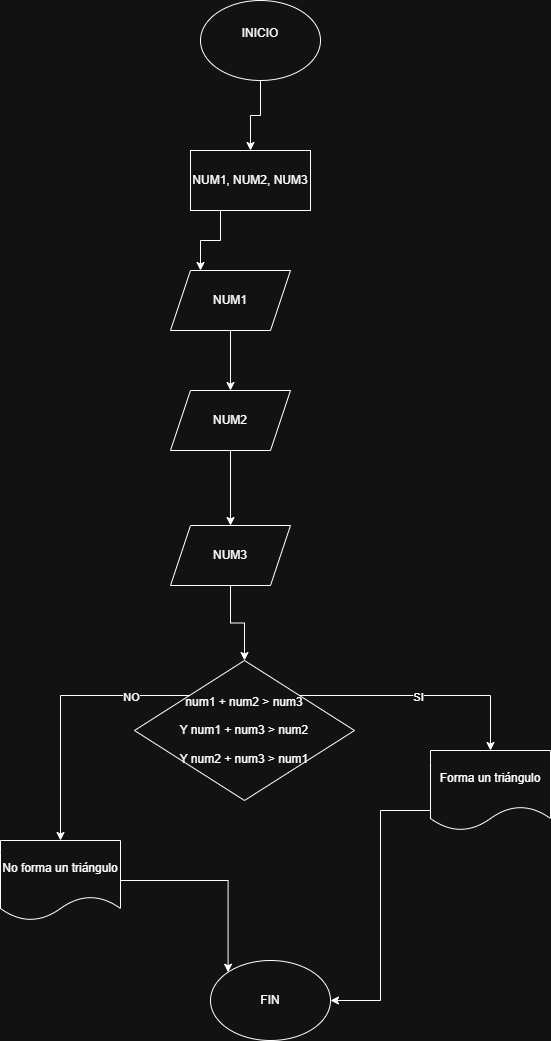

The diagram above was exported from draw.io. Its source (the exported page's mxGraphModel, read from the mxfile embedded in the PNG):
<mxGraphModel dx="-41" dy="464" grid="1" gridSize="10" guides="1" tooltips="1" connect="1" arrows="1" fold="1" page="1" pageScale="1" pageWidth="827" pageHeight="1169" math="0" shadow="0">
  <root>
    <mxCell id="0" />
    <mxCell id="1" parent="0" />
    <mxCell id="XL1PFEFQAP2rZ0jLjtAW-34" edge="1" parent="1" source="XL1PFEFQAP2rZ0jLjtAW-35" style="edgeStyle=orthogonalEdgeStyle;rounded=0;orthogonalLoop=1;jettySize=auto;html=1;exitX=0.5;exitY=1;exitDx=0;exitDy=0;entryX=0.5;entryY=0;entryDx=0;entryDy=0;" target="XL1PFEFQAP2rZ0jLjtAW-37">
      <mxGeometry relative="1" as="geometry" />
    </mxCell>
    <mxCell id="XL1PFEFQAP2rZ0jLjtAW-35" parent="1" style="ellipse;whiteSpace=wrap;html=1;" value="INICIO&lt;div&gt;&lt;br&gt;&lt;/div&gt;" vertex="1">
      <mxGeometry height="80" width="120" x="1150" y="490" as="geometry" />
    </mxCell>
    <mxCell id="XL1PFEFQAP2rZ0jLjtAW-36" edge="1" parent="1" source="XL1PFEFQAP2rZ0jLjtAW-37" style="edgeStyle=orthogonalEdgeStyle;rounded=0;orthogonalLoop=1;jettySize=auto;html=1;exitX=0.25;exitY=1;exitDx=0;exitDy=0;entryX=0.25;entryY=0;entryDx=0;entryDy=0;" target="XL1PFEFQAP2rZ0jLjtAW-39">
      <mxGeometry relative="1" as="geometry" />
    </mxCell>
    <mxCell id="XL1PFEFQAP2rZ0jLjtAW-37" parent="1" style="rounded=0;whiteSpace=wrap;html=1;" value="NUM1, NUM2, NUM3" vertex="1">
      <mxGeometry height="60" width="120" x="1140" y="640" as="geometry" />
    </mxCell>
    <mxCell id="XL1PFEFQAP2rZ0jLjtAW-38" edge="1" parent="1" source="XL1PFEFQAP2rZ0jLjtAW-39" style="edgeStyle=orthogonalEdgeStyle;rounded=0;orthogonalLoop=1;jettySize=auto;html=1;exitX=0.5;exitY=1;exitDx=0;exitDy=0;" target="XL1PFEFQAP2rZ0jLjtAW-41">
      <mxGeometry relative="1" as="geometry" />
    </mxCell>
    <mxCell id="XL1PFEFQAP2rZ0jLjtAW-39" parent="1" style="shape=parallelogram;perimeter=parallelogramPerimeter;whiteSpace=wrap;html=1;fixedSize=1;" value="NUM1" vertex="1">
      <mxGeometry height="60" width="120" x="1120" y="760" as="geometry" />
    </mxCell>
    <mxCell id="XL1PFEFQAP2rZ0jLjtAW-40" edge="1" parent="1" source="XL1PFEFQAP2rZ0jLjtAW-41" style="edgeStyle=orthogonalEdgeStyle;rounded=0;orthogonalLoop=1;jettySize=auto;html=1;exitX=0.5;exitY=1;exitDx=0;exitDy=0;entryX=0.5;entryY=0;entryDx=0;entryDy=0;" target="XL1PFEFQAP2rZ0jLjtAW-43">
      <mxGeometry relative="1" as="geometry" />
    </mxCell>
    <mxCell id="XL1PFEFQAP2rZ0jLjtAW-41" parent="1" style="shape=parallelogram;perimeter=parallelogramPerimeter;whiteSpace=wrap;html=1;fixedSize=1;" value="NUM2" vertex="1">
      <mxGeometry height="60" width="120" x="1120" y="880" as="geometry" />
    </mxCell>
    <mxCell id="XL1PFEFQAP2rZ0jLjtAW-42" edge="1" parent="1" source="XL1PFEFQAP2rZ0jLjtAW-43" style="edgeStyle=orthogonalEdgeStyle;rounded=0;orthogonalLoop=1;jettySize=auto;html=1;exitX=0.5;exitY=1;exitDx=0;exitDy=0;entryX=0.5;entryY=0;entryDx=0;entryDy=0;" target="XL1PFEFQAP2rZ0jLjtAW-48">
      <mxGeometry relative="1" as="geometry" />
    </mxCell>
    <mxCell id="XL1PFEFQAP2rZ0jLjtAW-43" parent="1" style="shape=parallelogram;perimeter=parallelogramPerimeter;whiteSpace=wrap;html=1;fixedSize=1;" value="NUM3" vertex="1">
      <mxGeometry height="60" width="120" x="1120" y="1015" as="geometry" />
    </mxCell>
    <mxCell id="XL1PFEFQAP2rZ0jLjtAW-44" edge="1" parent="1" source="XL1PFEFQAP2rZ0jLjtAW-48" style="edgeStyle=orthogonalEdgeStyle;rounded=0;orthogonalLoop=1;jettySize=auto;html=1;exitX=1;exitY=0;exitDx=0;exitDy=0;entryX=0.5;entryY=0;entryDx=0;entryDy=0;" target="XL1PFEFQAP2rZ0jLjtAW-50">
      <mxGeometry relative="1" as="geometry">
        <mxPoint x="1440" y="1230" as="targetPoint" />
      </mxGeometry>
    </mxCell>
    <mxCell id="XL1PFEFQAP2rZ0jLjtAW-45" connectable="0" parent="XL1PFEFQAP2rZ0jLjtAW-44" style="edgeLabel;html=1;align=center;verticalAlign=middle;resizable=0;points=[];" value="SI" vertex="1">
      <mxGeometry relative="1" x="-0.0407" y="-1" as="geometry">
        <mxPoint as="offset" />
      </mxGeometry>
    </mxCell>
    <mxCell id="XL1PFEFQAP2rZ0jLjtAW-46" edge="1" parent="1" source="XL1PFEFQAP2rZ0jLjtAW-48" style="edgeStyle=orthogonalEdgeStyle;rounded=0;orthogonalLoop=1;jettySize=auto;html=1;exitX=0;exitY=0;exitDx=0;exitDy=0;entryX=0.5;entryY=0;entryDx=0;entryDy=0;" target="XL1PFEFQAP2rZ0jLjtAW-56">
      <mxGeometry relative="1" as="geometry">
        <mxPoint x="905" y="1250" as="targetPoint" />
      </mxGeometry>
    </mxCell>
    <mxCell id="XL1PFEFQAP2rZ0jLjtAW-47" connectable="0" parent="XL1PFEFQAP2rZ0jLjtAW-46" style="edgeLabel;html=1;align=center;verticalAlign=middle;resizable=0;points=[];" value="NO" vertex="1">
      <mxGeometry relative="1" x="-0.5719" y="1" as="geometry">
        <mxPoint as="offset" />
      </mxGeometry>
    </mxCell>
    <mxCell id="XL1PFEFQAP2rZ0jLjtAW-48" parent="1" style="rhombus;whiteSpace=wrap;html=1;" value="&lt;font dir=&quot;auto&quot; style=&quot;vertical-align: inherit;&quot;&gt;&lt;font dir=&quot;auto&quot; style=&quot;vertical-align: inherit;&quot;&gt;num1 + num2 &amp;gt; num3 &lt;/font&gt;&lt;/font&gt;&lt;br data-start=&quot;2259&quot; data-end=&quot;2262&quot;&gt;&lt;br&gt;&lt;font dir=&quot;auto&quot; style=&quot;vertical-align: inherit;&quot;&gt;&lt;font dir=&quot;auto&quot; style=&quot;vertical-align: inherit;&quot;&gt;Y num1 + num3 &amp;gt; num2 &lt;/font&gt;&lt;/font&gt;&lt;br data-start=&quot;2285&quot; data-end=&quot;2288&quot;&gt;&lt;br&gt;&lt;font dir=&quot;auto&quot; style=&quot;vertical-align: inherit;&quot;&gt;&lt;font dir=&quot;auto&quot; style=&quot;vertical-align: inherit;&quot;&gt;Y num2 + num3 &amp;gt; num1&lt;/font&gt;&lt;/font&gt;" vertex="1">
      <mxGeometry height="140" width="220" x="1084" y="1150" as="geometry" />
    </mxCell>
    <mxCell id="XL1PFEFQAP2rZ0jLjtAW-49" edge="1" parent="1" source="XL1PFEFQAP2rZ0jLjtAW-50" style="edgeStyle=orthogonalEdgeStyle;rounded=0;orthogonalLoop=1;jettySize=auto;html=1;exitX=0;exitY=0.75;exitDx=0;exitDy=0;entryX=1;entryY=0.5;entryDx=0;entryDy=0;" target="XL1PFEFQAP2rZ0jLjtAW-57">
      <mxGeometry relative="1" as="geometry" />
    </mxCell>
    <mxCell id="XL1PFEFQAP2rZ0jLjtAW-50" parent="1" style="shape=document;whiteSpace=wrap;html=1;boundedLbl=1;" value="&lt;font dir=&quot;auto&quot; style=&quot;vertical-align: inherit;&quot;&gt;&lt;font dir=&quot;auto&quot; style=&quot;vertical-align: inherit;&quot;&gt;Forma un triángulo&lt;/font&gt;&lt;/font&gt;" vertex="1">
      <mxGeometry height="80" width="120" x="1380" y="1240" as="geometry" />
    </mxCell>
    <mxCell id="XL1PFEFQAP2rZ0jLjtAW-55" edge="1" parent="1" source="XL1PFEFQAP2rZ0jLjtAW-56" style="edgeStyle=orthogonalEdgeStyle;rounded=0;orthogonalLoop=1;jettySize=auto;html=1;exitX=1;exitY=0.5;exitDx=0;exitDy=0;entryX=0;entryY=0;entryDx=0;entryDy=0;" target="XL1PFEFQAP2rZ0jLjtAW-57">
      <mxGeometry relative="1" as="geometry" />
    </mxCell>
    <mxCell id="XL1PFEFQAP2rZ0jLjtAW-56" parent="1" style="shape=document;whiteSpace=wrap;html=1;boundedLbl=1;" value="&lt;font dir=&quot;auto&quot; style=&quot;vertical-align: inherit;&quot;&gt;&lt;font dir=&quot;auto&quot; style=&quot;vertical-align: inherit;&quot;&gt;No forma un triángulo&lt;/font&gt;&lt;/font&gt;" vertex="1">
      <mxGeometry height="80" width="120" x="950" y="1330" as="geometry" />
    </mxCell>
    <mxCell id="XL1PFEFQAP2rZ0jLjtAW-57" parent="1" style="ellipse;whiteSpace=wrap;html=1;" value="FIN" vertex="1">
      <mxGeometry height="80" width="120" x="1160" y="1450" as="geometry" />
    </mxCell>
  </root>
</mxGraphModel>